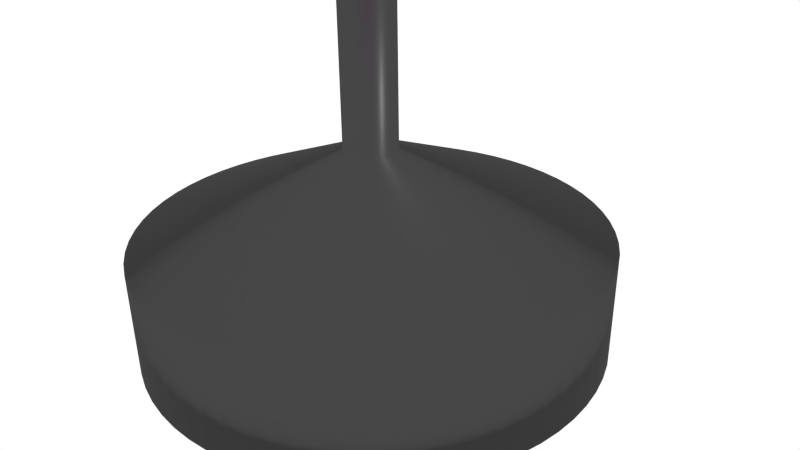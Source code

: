 # Source: table2.blend  (saved by Blender 2.75.0; exported with 4.5.12 LTS)
import bpy
from mathutils import Matrix  # noqa: F401  (used for matrix-valued properties, if any)

bpy.ops.wm.read_factory_settings(use_empty=True)
scene = bpy.context.scene
scene.name = 'Scene'

# ---- collections
col_collection_1 = bpy.data.collections.new('Collection 1'); scene.collection.children.link(col_collection_1)

# ---- images (referenced by path relative to the original .blend; pixels are not part of the script)
import os
ASSET_DIR = os.environ.get("B2B_ASSET_DIR", "")  # directory of the original .blend (textures are referenced by path, not embedded)
HERE = os.path.dirname(os.path.abspath(__file__))  # packed textures are extracted next to this script under _unpacked/

def load_image(name, relpath, width, height, colorspace="sRGB"):
    """Load a texture the original file referenced (path relative to the .blend, or extracted next to this script)."""
    p = next((c for c in (os.path.join(HERE, relpath), os.path.join(ASSET_DIR, relpath)) if relpath and os.path.exists(c)), "")
    if p:
        img = bpy.data.images.load(p, check_existing=True)
        img.name = name
    else:  # same state as the original file: an image datablock whose file is absent (Cycles renders it pink)
        img = bpy.data.images.new(name, width, height)
        img.source = "FILE"
        img.filepath = "//" + (relpath or name)
    img.colorspace_settings.name = colorspace
    return img
img_chair_wood_jpg_001 = load_image('chair_wood.jpg.001', 'chair_wood.jpg', 1024, 1024, 'sRGB')

# ---- materials (node trees are filled in below, after node groups)
mat_material = bpy.data.materials.new('Material')
mat_material.alpha_threshold = 0.0
mat_material.roughness = 0.5
mat_material.line_color = (0.0, 0.0, 0.0, 1.0)
mat_material_001 = bpy.data.materials.new('Material.001')
mat_material_001.alpha_threshold = 0.0
mat_material_001.roughness = 0.5
mat_material_001.line_color = (0.0, 0.0, 0.0, 1.0)

# ---- material node trees
mat_material.use_nodes = True; mat_material.node_tree.nodes.clear()
_N = mat_material.node_tree.nodes; _L = mat_material.node_tree.links
n0 = _N.new('ShaderNodeOutputMaterial'); n0.name = 'Material Output'; n0.location = (300, 300)
n1 = _N.new('ShaderNodeTexImage'); n1.name = 'Image Texture'; n1.location = (-180, 300)
n1.width = 140
n1.image = img_chair_wood_jpg_001
n2 = _N.new('ShaderNodeBsdfAnisotropic'); n2.name = 'Glossy BSDF'; n2.location = (10, 300)
n2.distribution = 'GGX'
n2.inputs[1].default_value = 0.3162
_L.new(n2.outputs[0], n0.inputs[0])
_L.new(n1.outputs[0], n2.inputs[0])
n0.is_active_output = True
mat_material_001.use_nodes = True; mat_material_001.node_tree.nodes.clear()
_N = mat_material_001.node_tree.nodes; _L = mat_material_001.node_tree.links
n0 = _N.new('ShaderNodeOutputMaterial'); n0.name = 'Material Output'; n0.location = (300, 300)
n1 = _N.new('ShaderNodeBsdfAnisotropic'); n1.name = 'Glossy BSDF'; n1.location = (10, 300)
n1.distribution = 'GGX'
n1.inputs[1].default_value = 0.3162
n2 = _N.new('ShaderNodeRGB'); n2.name = 'RGB'; n2.location = (-180, 300)
n2.outputs[0].default_value = (0.06372, 0.06372, 0.06372, 1.0)
_L.new(n1.outputs[0], n0.inputs[0])
_L.new(n2.outputs[0], n1.inputs[0])
n0.is_active_output = True

# ---- world
world_world = bpy.data.worlds.new('World'); scene.world = world_world
world_world.use_nodes = True; world_world.node_tree.nodes.clear()
_N = world_world.node_tree.nodes; _L = world_world.node_tree.links
n0 = _N.new('ShaderNodeOutputWorld'); n0.name = 'World Output'; n0.location = (300, 300)
n1 = _N.new('ShaderNodeBackground'); n1.name = 'Background'; n1.location = (10, 300)
n1.inputs[0].default_value = (1.0, 1.0, 1.0, 1.0)
_L.new(n1.outputs[0], n0.inputs[0])
n0.is_active_output = True
world_world.color = (0.05088, 0.05088, 0.05088)
world_world.use_sun_shadow = False
world_world.sun_shadow_jitter_overblur = 0.0
world_world.cycles.sampling_method = 'MANUAL'
world_world.cycles.sample_map_resolution = 256

# ---- cameras
cam_camera = bpy.data.cameras.new('Camera')
cam_camera.clip_end = 100.0
cam_camera.lens = 35.0
cam_camera.sensor_width = 32.0
cam_camera.sensor_height = 18.0
cam_camera.ortho_scale = 7.314
cam_camera.dof.focus_distance = 0.0

# ---- lights
light_lamp = bpy.data.lights.new('Lamp', 'POINT')
light_lamp.transmission_factor = 0.0
light_lamp.cutoff_distance = 30.0
light_lamp.energy = 100.0
light_lamp.shadow_buffer_clip_start = 1.001
light_lamp.shadow_soft_size = 0.1
light_lamp.shadow_maximum_resolution = 0.006
light_lamp.use_absolute_resolution = True
light_lamp.cycles.use_multiple_importance_sampling = False

# ---- meshes
me_cylinder_001 = bpy.data.meshes.new('Cylinder.001')
me_cylinder_001.from_pydata([(-4.341, -0.8665, 13.89), (-4.341, -0.8665, 14.25), (-4.234, -1.292, 13.89), (-4.234, -1.292, 14.25), (-4.086, -1.706, 13.89), (-4.086, -1.706, 14.25), (-3.899, -2.103, 13.89), (-3.899, -2.103, 14.25), (-3.673, -2.479, 13.89), (-3.673, -2.479, 14.25), (-3.411, -2.832, 13.89), (-3.411, -2.832, 14.25), (-3.116, -3.157, 13.89), (-3.116, -3.157, 14.25), (-2.791, -3.452, 13.89), (-2.791, -3.452, 14.25), (-2.438, -3.714, 13.89), (-2.438, -3.714, 14.25), (-2.062, -3.94, 13.89), (-2.062, -3.94, 14.25), (-1.665, -4.127, 13.89), (-1.665, -4.127, 14.25), (-1.251, -4.275, 13.89), (-1.251, -4.275, 14.25), (-0.8253, -4.382, 13.89), (-0.8253, -4.382, 14.25), (-0.391, -4.446, 13.89), (-0.391, -4.446, 14.25), (0.04759, -4.468, 13.89), (0.04759, -4.468, 14.25), (-4.405, -0.4321, 14.25), (-4.405, -0.4321, 13.89), (-4.427, 0.006462, 14.25), (-4.427, 0.006462, 13.89), (-4.405, 0.445, 14.25), (-4.405, 0.445, 13.89), (-4.341, 0.8794, 14.25), (-4.341, 0.8794, 13.89), (-4.234, 1.305, 14.25), (-4.234, 1.305, 13.89), (-4.086, 1.719, 14.25), (-4.086, 1.719, 13.89), (-3.899, 2.116, 14.25), (-3.899, 2.116, 13.89), (-3.673, 2.492, 14.25), (-3.673, 2.492, 13.89), (-3.411, 2.845, 14.25), (-3.411, 2.845, 13.89), (-3.116, 3.17, 14.25), (-3.116, 3.17, 13.89), (-2.791, 3.465, 14.25), (-2.791, 3.465, 13.89), (-2.438, 3.727, 14.25), (-2.438, 3.727, 13.89), (-2.062, 3.953, 14.25), (-2.062, 3.953, 13.89), (-1.665, 4.14, 14.25), (-1.665, 4.14, 13.89), (-1.251, 4.288, 14.25), (-1.251, 4.288, 13.89), (-0.8253, 4.395, 14.25), (-0.8253, 4.395, 13.89), (-0.391, 4.459, 14.25), (-0.391, 4.459, 13.89), (0.04759, 4.481, 14.25), (0.04759, 4.481, 13.89), (0.4862, 4.459, 14.25), (0.4862, 4.459, 13.89), (0.9205, 4.395, 14.25), (0.9205, 4.395, 13.89), (1.346, 4.288, 14.25), (1.346, 4.288, 13.89), (1.76, 4.14, 14.25), (1.76, 4.14, 13.89), (2.157, 3.953, 14.25), (2.157, 3.953, 13.89), (2.533, 3.727, 14.25), (2.533, 3.727, 13.89), (2.886, 3.465, 14.25), (2.886, 3.465, 13.89), (3.212, 3.17, 14.25), (3.212, 3.17, 13.89), (3.506, 2.845, 14.25), (3.506, 2.845, 13.89), (3.768, 2.492, 14.25), (3.768, 2.492, 13.89), (3.994, 2.116, 14.25), (3.994, 2.116, 13.89), (4.181, 1.719, 14.25), (4.181, 1.719, 13.89), (4.329, 1.305, 14.25), (4.329, 1.305, 13.89), (4.436, 0.8794, 14.25), (4.436, 0.8794, 13.89), (4.501, 0.445, 14.25), (4.501, 0.445, 13.89), (4.522, 0.006463, 14.25), (4.522, 0.006463, 13.89), (4.501, -0.4321, 14.25), (4.501, -0.4321, 13.89), (4.436, -0.8665, 14.25), (4.436, -0.8665, 13.89), (4.329, -1.292, 14.25), (4.329, -1.292, 13.89), (4.181, -1.706, 14.25), (4.181, -1.706, 13.89), (3.994, -2.103, 14.25), (3.994, -2.103, 13.89), (3.768, -2.479, 14.25), (3.768, -2.479, 13.89), (3.506, -2.832, 14.25), (3.506, -2.832, 13.89), (3.212, -3.157, 14.25), (3.212, -3.157, 13.89), (2.886, -3.452, 14.25), (2.886, -3.452, 13.89), (2.533, -3.714, 14.25), (2.533, -3.714, 13.89), (2.157, -3.94, 14.25), (2.157, -3.94, 13.89), (1.76, -4.127, 14.25), (1.76, -4.127, 13.89), (1.346, -4.275, 14.25), (1.346, -4.275, 13.89), (0.9205, -4.382, 14.25), (0.9205, -4.382, 13.89), (0.4862, -4.446, 14.25), (0.4862, -4.446, 13.89)], [], [(29, 28, 26, 27), (27, 26, 24, 25), (25, 24, 22, 23), (23, 22, 20, 21), (21, 20, 18, 19), (19, 18, 16, 17), (17, 16, 14, 15), (15, 14, 12, 13), (13, 12, 10, 11), (11, 10, 8, 9), (9, 8, 6, 7), (7, 6, 4, 5), (5, 4, 2, 3), (3, 2, 0, 1), (1, 0, 31, 30), (30, 31, 33, 32), (32, 33, 35, 34), (34, 35, 37, 36), (36, 37, 39, 38), (38, 39, 41, 40), (40, 41, 43, 42), (42, 43, 45, 44), (44, 45, 47, 46), (46, 47, 49, 48), (48, 49, 51, 50), (50, 51, 53, 52), (52, 53, 55, 54), (54, 55, 57, 56), (56, 57, 59, 58), (58, 59, 61, 60), (60, 61, 63, 62), (62, 63, 65, 64), (64, 65, 67, 66), (66, 67, 69, 68), (68, 69, 71, 70), (70, 71, 73, 72), (72, 73, 75, 74), (74, 75, 77, 76), (76, 77, 79, 78), (78, 79, 81, 80), (80, 81, 83, 82), (82, 83, 85, 84), (84, 85, 87, 86), (86, 87, 89, 88), (88, 89, 91, 90), (90, 91, 93, 92), (92, 93, 95, 94), (94, 95, 97, 96), (96, 97, 99, 98), (98, 99, 101, 100), (100, 101, 103, 102), (102, 103, 105, 104), (104, 105, 107, 106), (106, 107, 109, 108), (108, 109, 111, 110), (110, 111, 113, 112), (112, 113, 115, 114), (114, 115, 117, 116), (116, 117, 119, 118), (118, 119, 121, 120), (120, 121, 123, 122), (122, 123, 125, 124), (26, 28, 127, 125, 123, 121, 119, 117, 115, 113, 111, 109, 107, 105, 103, 101, 99, 97, 95, 93, 91, 89, 87, 85, 83, 81, 79, 77, 75, 73, 71, 69, 67, 65, 63, 61, 59, 57, 55, 53, 51, 49, 47, 45, 43, 41, 39, 37, 35, 33, 31, 0, 2, 4, 6, 8, 10, 12, 14, 16, 18, 20, 22, 24), (126, 127, 28, 29), (124, 125, 127, 126), (29, 27, 25, 23, 21, 19, 17, 15, 13, 11, 9, 7, 5, 3, 1, 30, 32, 34, 36, 38, 40, 42, 44, 46, 48, 50, 52, 54, 56, 58, 60, 62, 64, 66, 68, 70, 72, 74, 76, 78, 80, 82, 84, 86, 88, 90, 92, 94, 96, 98, 100, 102, 104, 106, 108, 110, 112, 114, 116, 118, 120, 122, 124, 126)])
_uv = me_cylinder_001.uv_layers.new(name='UVMap')
_uv.uv.foreach_set('vector', [-0.2157, -0.2157, 1.216, -0.2157, 1.216, 1.216, -0.2157, 1.216, -0.2157, -0.2157, 1.216, -0.2157, 1.216, 1.216, -0.2157, 1.216, -0.2157, -0.2157, 1.216, -0.2157, 1.216, 1.216, -0.2157, 1.216, -0.2157, -0.2157, 1.216, -0.2157, 1.216, 1.216, -0.2157, 1.216, -0.2157, -0.2157, 1.216, -0.2157, 1.216, 1.216, -0.2157, 1.216, -0.2157, -0.2157, 1.216, -0.2157, 1.216, 1.216, -0.2157, 1.216, -0.2157, -0.2157, 1.216, -0.2157, 1.216, 1.216, -0.2157, 1.216, -0.2157, -0.2157, 1.216, -0.2157, 1.216, 1.216, -0.2157, 1.216, -0.2157, -0.2157, 1.216, -0.2157, 1.216, 1.216, -0.2157, 1.216, -0.2157, -0.2157, 1.216, -0.2157, 1.216, 1.216, -0.2157, 1.216, -0.2157, -0.2157, 1.216, -0.2157, 1.216, 1.216, -0.2157, 1.216, -0.2157, -0.2157, 1.216, -0.2157, 1.216, 1.216, -0.2157, 1.216, -0.2157, -0.2157, 1.216, -0.2157, 1.216, 1.216, -0.2157, 1.216, -0.2157, -0.2157, 1.216, -0.2157, 1.216, 1.216, -0.2157, 1.216, -0.2157, -0.2157, 1.216, -0.2157, 1.216, 1.216, -0.2157, 1.216, -0.2157, -0.2157, 1.216, -0.2157, 1.216, 1.216, -0.2157, 1.216, -0.2157, -0.2157, 1.216, -0.2157, 1.216, 1.216, -0.2157, 1.216, -0.2157, -0.2157, 1.216, -0.2157, 1.216, 1.216, -0.2157, 1.216, -0.2157, -0.2157, 1.216, -0.2157, 1.216, 1.216, -0.2157, 1.216, -0.2157, -0.2157, 1.216, -0.2157, 1.216, 1.216, -0.2157, 1.216, -0.2157, -0.2157, 1.216, -0.2157, 1.216, 1.216, -0.2157, 1.216, -0.2157, -0.2157, 1.216, -0.2157, 1.216, 1.216, -0.2157, 1.216, -0.2157, -0.2157, 1.216, -0.2157, 1.216, 1.216, -0.2157, 1.216, -0.2157, -0.2157, 1.216, -0.2157, 1.216, 1.216, -0.2157, 1.216, -0.2157, -0.2157, 1.216, -0.2157, 1.216, 1.216, -0.2157, 1.216, -0.2157, -0.2157, 1.216, -0.2157, 1.216, 1.216, -0.2157, 1.216, -0.2157, -0.2157, 1.216, -0.2157, 1.216, 1.216, -0.2157, 1.216, -0.2157, -0.2157, 1.216, -0.2157, 1.216, 1.216, -0.2157, 1.216, -0.2157, -0.2157, 1.216, -0.2157, 1.216, 1.216, -0.2157, 1.216, -0.2157, -0.2157, 1.216, -0.2157, 1.216, 1.216, -0.2157, 1.216, -0.2157, -0.2157, 1.216, -0.2157, 1.216, 1.216, -0.2157, 1.216, -0.2157, -0.2157, 1.216, -0.2157, 1.216, 1.216, -0.2157, 1.216, -0.2157, -0.2157, 1.216, -0.2157, 1.216, 1.216, -0.2157, 1.216, -0.2157, -0.2157, 1.216, -0.2157, 1.216, 1.216, -0.2157, 1.216, -0.2157, -0.2157, 1.216, -0.2157, 1.216, 1.216, -0.2157, 1.216, -0.2157, -0.2157, 1.216, -0.2157, 1.216, 1.216, -0.2157, 1.216, -0.2157, -0.2157, 1.216, -0.2157, 1.216, 1.216, -0.2157, 1.216, -0.2157, -0.2157, 1.216, -0.2157, 1.216, 1.216, -0.2157, 1.216, -0.2157, -0.2157, 1.216, -0.2157, 1.216, 1.216, -0.2157, 1.216, -0.2157, -0.2157, 1.216, -0.2157, 1.216, 1.216, -0.2157, 1.216, -0.2157, -0.2157, 1.216, -0.2157, 1.216, 1.216, -0.2157, 1.216, -0.2157, -0.2157, 1.216, -0.2157, 1.216, 1.216, -0.2157, 1.216, -0.2157, -0.2157, 1.216, -0.2157, 1.216, 1.216, -0.2157, 1.216, -0.2157, -0.2157, 1.216, -0.2157, 1.216, 1.216, -0.2157, 1.216, -0.2157, -0.2157, 1.216, -0.2157, 1.216, 1.216, -0.2157, 1.216, -0.2157, -0.2157, 1.216, -0.2157, 1.216, 1.216, -0.2157, 1.216, -0.2157, -0.2157, 1.216, -0.2157, 1.216, 1.216, -0.2157, 1.216, -0.2157, -0.2157, 1.216, -0.2157, 1.216, 1.216, -0.2157, 1.216, -0.2157, -0.2157, 1.216, -0.2157, 1.216, 1.216, -0.2157, 1.216, -0.2157, -0.2157, 1.216, -0.2157, 1.216, 1.216, -0.2157, 1.216, -0.2157, -0.2157, 1.216, -0.2157, 1.216, 1.216, -0.2157, 1.216, -0.2157, -0.2157, 1.216, -0.2157, 1.216, 1.216, -0.2157, 1.216, -0.2157, -0.2157, 1.216, -0.2157, 1.216, 1.216, -0.2157, 1.216, -0.2157, -0.2157, 1.216, -0.2157, 1.216, 1.216, -0.2157, 1.216, -0.2157, -0.2157, 1.216, -0.2157, 1.216, 1.216, -0.2157, 1.216, -0.2157, -0.2157, 1.216, -0.2157, 1.216, 1.216, -0.2157, 1.216, -0.2157, -0.2157, 1.216, -0.2157, 1.216, 1.216, -0.2157, 1.216, -0.2157, -0.2157, 1.216, -0.2157, 1.216, 1.216, -0.2157, 1.216, -0.2157, -0.2157, 1.216, -0.2157, 1.216, 1.216, -0.2157, 1.216, -0.2157, -0.2157, 1.216, -0.2157, 1.216, 1.216, -0.2157, 1.216, -0.2157, -0.2157, 1.216, -0.2157, 1.216, 1.216, -0.2157, 1.216, -0.2157, -0.2157, 1.216, -0.2157, 1.216, 1.216, -0.2157, 1.216, 0.5, 1.216, 0.5701, 1.212, 0.6396, 1.202, 0.7078, 1.185, 0.7739, 1.161, 0.8374, 1.131, 0.8976, 1.095, 0.954, 1.053, 1.006, 1.006, 1.053, 0.954, 1.095, 0.8976, 1.131, 0.8374, 1.161, 0.7739, 1.185, 0.7078, 1.202, 0.6396, 1.212, 0.5701, 1.216, 0.5, 1.212, 0.4299, 1.202, 0.3604, 1.185, 0.2922, 1.161, 0.2261, 1.131, 0.1626, 1.095, 0.1024, 1.053, 0.04598, 1.006, -0.00606, 0.954, -0.05323, 0.8976, -0.09506, 0.8374, -0.1312, 0.7739, -0.1612, 0.7077, -0.1849, 0.6396, -0.2019, 0.5701, -0.2122, 0.5, -0.2157, 0.4299, -0.2122, 0.3604, -0.2019, 0.2922, -0.1849, 0.2261, -0.1612, 0.1626, -0.1312, 0.1024, -0.09506, 0.04598, -0.05323, -0.006061, -0.00606, -0.05323, 0.04598, -0.09506, 0.1024, -0.1312, 0.1626, -0.1612, 0.2261, -0.1849, 0.2923, -0.2019, 0.3604, -0.2122, 0.4299, -0.2157, 0.5, -0.2122, 0.5701, -0.2019, 0.6396, -0.1849, 0.7077, -0.1612, 0.7739, -0.1312, 0.8374, -0.09506, 0.8976, -0.05323, 0.954, -0.006061, 1.006, 0.04598, 1.053, 0.1024, 1.095, 0.1626, 1.131, 0.2261, 1.161, 0.2922, 1.185, 0.3604, 1.202, 0.4298, 1.212, -0.2157, -0.2157, 1.216, -0.2157, 1.216, 1.216, -0.2157, 1.216, -0.2157, -0.2157, 1.216, -0.2157, 1.216, 1.216, -0.2157, 1.216, 0.5, 1.216, 0.5701, 1.212, 0.6396, 1.202, 0.7078, 1.185, 0.7739, 1.161, 0.8374, 1.131, 0.8976, 1.095, 0.954, 1.053, 1.006, 1.006, 1.053, 0.954, 1.095, 0.8976, 1.131, 0.8374, 1.161, 0.7739, 1.185, 0.7078, 1.202, 0.6396, 1.212, 0.5701, 1.216, 0.5, 1.212, 0.4299, 1.202, 0.3604, 1.185, 0.2922, 1.161, 0.2261, 1.131, 0.1626, 1.095, 0.1024, 1.053, 0.04598, 1.006, -0.00606, 0.954, -0.05323, 0.8976, -0.09506, 0.8374, -0.1312, 0.7739, -0.1612, 0.7077, -0.1849, 0.6396, -0.2019, 0.5701, -0.2122, 0.5, -0.2157, 0.4299, -0.2122, 0.3604, -0.2019, 0.2922, -0.1849, 0.2261, -0.1612, 0.1626, -0.1312, 0.1024, -0.09506, 0.04598, -0.05323, -0.006061, -0.00606, -0.05323, 0.04598, -0.09506, 0.1024, -0.1312, 0.1626, -0.1612, 0.2261, -0.1849, 0.2923, -0.2019, 0.3604, -0.2122, 0.4299, -0.2157, 0.5, -0.2122, 0.5701, -0.2019, 0.6396, -0.1849, 0.7077, -0.1612, 0.7739, -0.1312, 0.8374, -0.09506, 0.8976, -0.05323, 0.954, -0.006061, 1.006, 0.04598, 1.053, 0.1024, 1.095, 0.1626, 1.131, 0.2261, 1.161, 0.2922, 1.185, 0.3604, 1.202, 0.4298, 1.212])
me_cylinder_001.materials.append(mat_material)
me_cylinder_001.use_remesh_preserve_volume = False
me_cylinder_001.use_remesh_preserve_attributes = False
me_cylinder_001.use_mirror_vertex_groups = False
me_cylinder_001.update()
me_cylinder = bpy.data.meshes.new('Cylinder')
me_cylinder.from_pydata([(-8.264e-07, -0.3435, 14.07), (-2.311e-06, -3.055, 0.3325), (-0.03367, -0.3419, 14.07), (-0.2994, -3.04, 0.3325), (-0.06702, -0.3369, 14.07), (-0.596, -2.996, 0.3325), (-0.09972, -0.3287, 14.07), (-0.8868, -2.923, 0.3325), (-0.1315, -0.3174, 14.07), (-1.169, -2.822, 0.3325), (-0.1619, -0.3029, 14.07), (-1.44, -2.694, 0.3325), (-0.1908, -0.2856, 14.07), (-1.697, -2.54, 0.3325), (-0.2179, -0.2655, 14.07), (-1.938, -2.361, 0.3325), (-0.2429, -0.2429, 14.07), (-2.16, -2.16, 0.3325), (-0.2655, -0.2179, 14.07), (-2.361, -1.938, 0.3325), (-0.2856, -0.1908, 14.07), (-2.54, -1.697, 0.3325), (-0.3029, -0.1619, 14.07), (-2.694, -1.44, 0.3325), (-0.3174, -0.1315, 14.07), (-2.822, -1.169, 0.3325), (-0.3287, -0.09972, 14.07), (-2.923, -0.8868, 0.3325), (-0.3369, -0.06702, 14.07), (-2.996, -0.596, 0.3325), (-0.3419, -0.03367, 14.07), (-3.04, -0.2994, 0.3325), (-0.3435, -2.731e-07, 14.07), (-3.055, -5.276e-07, 0.3325), (-0.3419, 0.03367, 14.07), (-3.04, 0.2994, 0.3325), (-0.3369, 0.06701, 14.07), (-2.996, 0.596, 0.3325), (-0.3287, 0.09972, 14.07), (-2.923, 0.8868, 0.3325), (-0.3174, 0.1315, 14.07), (-2.822, 1.169, 0.3325), (-0.3029, 0.1619, 14.07), (-2.694, 1.44, 0.3325), (-0.2856, 0.1908, 14.07), (-2.54, 1.697, 0.3325), (-0.2655, 0.2179, 14.07), (-2.361, 1.938, 0.3325), (-0.2429, 0.2429, 14.07), (-2.16, 2.16, 0.3325), (-0.2179, 0.2655, 14.07), (-1.938, 2.361, 0.3325), (-0.1908, 0.2856, 14.07), (-1.697, 2.54, 0.3325), (-0.1619, 0.3029, 14.07), (-1.44, 2.694, 0.3325), (-0.1315, 0.3174, 14.07), (-1.169, 2.822, 0.3325), (-0.09972, 0.3287, 14.07), (-0.8868, 2.923, 0.3325), (-0.06702, 0.3369, 14.07), (-0.596, 2.996, 0.3325), (-0.03367, 0.3419, 14.07), (-0.2994, 3.04, 0.3325), (-5.507e-07, 0.3435, 14.07), (1.408e-07, 3.055, 0.3325), (0.03367, 0.3419, 14.07), (0.2994, 3.04, 0.3325), (0.06701, 0.3369, 14.07), (0.596, 2.996, 0.3325), (0.09971, 0.3287, 14.07), (0.8868, 2.923, 0.3325), (0.1315, 0.3174, 14.07), (1.169, 2.822, 0.3325), (0.1619, 0.3029, 14.07), (1.44, 2.694, 0.3325), (0.1908, 0.2856, 14.07), (1.697, 2.54, 0.3325), (0.2179, 0.2655, 14.07), (1.938, 2.361, 0.3325), (0.2429, 0.2429, 14.07), (2.16, 2.16, 0.3325), (0.2655, 0.2179, 14.07), (2.361, 1.938, 0.3325), (0.2856, 0.1908, 14.07), (2.54, 1.697, 0.3325), (0.3029, 0.1619, 14.07), (2.694, 1.44, 0.3325), (0.3174, 0.1315, 14.07), (2.822, 1.169, 0.3325), (0.3287, 0.09971, 14.07), (2.923, 0.8868, 0.3325), (0.3369, 0.06701, 14.07), (2.996, 0.596, 0.3325), (0.3419, 0.03367, 14.07), (3.04, 0.2994, 0.3325), (0.3435, -1.694e-07, 14.07), (3.055, 3.949e-07, 0.3325), (0.3419, -0.03367, 14.07), (3.04, -0.2994, 0.3325), (0.3369, -0.06702, 14.07), (2.996, -0.596, 0.3325), (0.3287, -0.09972, 14.07), (2.923, -0.8868, 0.3325), (0.3174, -0.1315, 14.07), (2.822, -1.169, 0.3325), (0.3029, -0.1619, 14.07), (2.694, -1.44, 0.3325), (0.2856, -0.1908, 14.07), (2.54, -1.697, 0.3325), (0.2655, -0.2179, 14.07), (2.361, -1.938, 0.3325), (0.2429, -0.2429, 14.07), (2.16, -2.16, 0.3325), (0.2179, -0.2655, 14.07), (1.938, -2.361, 0.3325), (0.1908, -0.2856, 14.07), (1.697, -2.54, 0.3325), (0.1619, -0.3029, 14.07), (1.44, -2.694, 0.3325), (0.1315, -0.3174, 14.07), (1.169, -2.822, 0.3325), (0.09972, -0.3287, 14.07), (0.8868, -2.923, 0.3325), (0.06702, -0.3369, 14.07), (0.596, -2.996, 0.3325), (0.03367, -0.3419, 14.07), (0.2994, -3.04, 0.3325), (-8.264e-07, -0.3435, 1.472), (-0.03367, -0.3419, 1.472), (-0.06702, -0.3369, 1.472), (-0.09972, -0.3287, 1.472), (-0.1315, -0.3174, 1.472), (-0.1619, -0.3029, 1.472), (-0.1908, -0.2856, 1.472), (-0.2179, -0.2655, 1.472), (-0.2429, -0.2429, 1.472), (-0.2655, -0.2179, 1.472), (-0.2856, -0.1908, 1.472), (-0.3029, -0.1619, 1.472), (-0.3174, -0.1315, 1.472), (-0.3287, -0.09972, 1.472), (-0.3369, -0.06702, 1.472), (-0.3419, -0.03367, 1.472), (-0.3435, -2.731e-07, 1.472), (-0.3419, 0.03367, 1.472), (-0.3369, 0.06701, 1.472), (-0.3287, 0.09972, 1.472), (-0.3174, 0.1315, 1.472), (-0.3029, 0.1619, 1.472), (-0.2856, 0.1908, 1.472), (-0.2655, 0.2179, 1.472), (-0.2429, 0.2429, 1.472), (-0.2179, 0.2655, 1.472), (-0.1908, 0.2856, 1.472), (-0.1619, 0.3029, 1.472), (-0.1315, 0.3174, 1.472), (-0.09972, 0.3287, 1.472), (-0.06702, 0.3369, 1.472), (-0.03367, 0.3419, 1.472), (-5.507e-07, 0.3435, 1.472), (0.03367, 0.3419, 1.472), (0.06701, 0.3369, 1.472), (0.09971, 0.3287, 1.472), (0.1315, 0.3174, 1.472), (0.1619, 0.3029, 1.472), (0.1908, 0.2856, 1.472), (0.2179, 0.2655, 1.472), (0.2429, 0.2429, 1.472), (0.2655, 0.2179, 1.472), (0.2856, 0.1908, 1.472), (0.3029, 0.1619, 1.472), (0.3174, 0.1315, 1.472), (0.3287, 0.09971, 1.472), (0.3369, 0.06701, 1.472), (0.3419, 0.03367, 1.472), (0.3435, -1.694e-07, 1.472), (0.3419, -0.03367, 1.472), (0.3369, -0.06702, 1.472), (0.3287, -0.09972, 1.472), (0.3174, -0.1315, 1.472), (0.3029, -0.1619, 1.472), (0.2856, -0.1908, 1.472), (0.2655, -0.2179, 1.472), (0.2429, -0.2429, 1.472), (0.2179, -0.2655, 1.472), (0.1908, -0.2856, 1.472), (0.1619, -0.3029, 1.472), (0.1315, -0.3174, 1.472), (0.09972, -0.3287, 1.472), (0.06702, -0.3369, 1.472), (0.03367, -0.3419, 1.472), (-0.2994, -3.04, -1.065), (-2.327e-06, -3.055, -1.065), (-0.596, -2.996, -1.065), (-0.8868, -2.923, -1.065), (-1.169, -2.822, -1.065), (-1.44, -2.694, -1.065), (-1.697, -2.54, -1.065), (-1.938, -2.361, -1.065), (-2.16, -2.16, -1.065), (-2.361, -1.938, -1.065), (-2.54, -1.697, -1.065), (-2.694, -1.44, -1.065), (-2.822, -1.169, -1.065), (-2.923, -0.8868, -1.065), (-2.996, -0.596, -1.065), (-3.04, -0.2994, -1.065), (-3.055, -5.276e-07, -1.065), (-3.04, 0.2994, -1.065), (-2.996, 0.596, -1.065), (-2.923, 0.8868, -1.065), (-2.822, 1.169, -1.065), (-2.694, 1.44, -1.065), (-2.54, 1.697, -1.065), (-2.361, 1.938, -1.065), (-2.16, 2.16, -1.065), (-1.938, 2.361, -1.065), (-1.697, 2.54, -1.065), (-1.44, 2.694, -1.065), (-1.169, 2.822, -1.065), (-0.8868, 2.923, -1.065), (-0.596, 2.996, -1.065), (-0.2994, 3.04, -1.065), (1.247e-07, 3.055, -1.065), (0.2994, 3.04, -1.065), (0.596, 2.996, -1.065), (0.8868, 2.923, -1.065), (1.169, 2.822, -1.065), (1.44, 2.694, -1.065), (1.697, 2.54, -1.065), (1.938, 2.361, -1.065), (2.16, 2.16, -1.065), (2.361, 1.938, -1.065), (2.54, 1.697, -1.065), (2.694, 1.44, -1.065), (2.822, 1.169, -1.065), (2.923, 0.8868, -1.065), (2.996, 0.596, -1.065), (3.04, 0.2994, -1.065), (3.055, 3.949e-07, -1.065), (3.04, -0.2994, -1.065), (2.996, -0.596, -1.065), (2.923, -0.8868, -1.065), (2.822, -1.169, -1.065), (2.694, -1.44, -1.065), (2.54, -1.697, -1.065), (2.361, -1.938, -1.065), (2.16, -2.16, -1.065), (1.938, -2.361, -1.065), (1.697, -2.54, -1.065), (1.44, -2.694, -1.065), (1.169, -2.822, -1.065), (0.8868, -2.923, -1.065), (0.596, -2.996, -1.065), (0.2994, -3.04, -1.065)], [], [(128, 1, 3, 129), (129, 3, 5, 130), (130, 5, 7, 131), (131, 7, 9, 132), (132, 9, 11, 133), (133, 11, 13, 134), (134, 13, 15, 135), (135, 15, 17, 136), (136, 17, 19, 137), (137, 19, 21, 138), (138, 21, 23, 139), (139, 23, 25, 140), (140, 25, 27, 141), (141, 27, 29, 142), (142, 29, 31, 143), (143, 31, 33, 144), (144, 33, 35, 145), (145, 35, 37, 146), (146, 37, 39, 147), (147, 39, 41, 148), (148, 41, 43, 149), (149, 43, 45, 150), (150, 45, 47, 151), (151, 47, 49, 152), (152, 49, 51, 153), (153, 51, 53, 154), (154, 53, 55, 155), (155, 55, 57, 156), (156, 57, 59, 157), (157, 59, 61, 158), (158, 61, 63, 159), (159, 63, 65, 160), (160, 65, 67, 161), (161, 67, 69, 162), (162, 69, 71, 163), (163, 71, 73, 164), (164, 73, 75, 165), (165, 75, 77, 166), (166, 77, 79, 167), (167, 79, 81, 168), (168, 81, 83, 169), (169, 83, 85, 170), (170, 85, 87, 171), (171, 87, 89, 172), (172, 89, 91, 173), (173, 91, 93, 174), (174, 93, 95, 175), (175, 95, 97, 176), (176, 97, 99, 177), (177, 99, 101, 178), (178, 101, 103, 179), (179, 103, 105, 180), (180, 105, 107, 181), (181, 107, 109, 182), (182, 109, 111, 183), (183, 111, 113, 184), (184, 113, 115, 185), (185, 115, 117, 186), (186, 117, 119, 187), (187, 119, 121, 188), (188, 121, 123, 189), (189, 123, 125, 190), (111, 109, 246, 247), (191, 127, 1, 128), (190, 125, 127, 191), (0, 2, 4, 6, 8, 10, 12, 14, 16, 18, 20, 22, 24, 26, 28, 30, 32, 34, 36, 38, 40, 42, 44, 46, 48, 50, 52, 54, 56, 58, 60, 62, 64, 66, 68, 70, 72, 74, 76, 78, 80, 82, 84, 86, 88, 90, 92, 94, 96, 98, 100, 102, 104, 106, 108, 110, 112, 114, 116, 118, 120, 122, 124, 126), (124, 190, 191, 126), (126, 191, 128, 0), (122, 189, 190, 124), (120, 188, 189, 122), (118, 187, 188, 120), (116, 186, 187, 118), (114, 185, 186, 116), (112, 184, 185, 114), (110, 183, 184, 112), (108, 182, 183, 110), (106, 181, 182, 108), (104, 180, 181, 106), (102, 179, 180, 104), (100, 178, 179, 102), (98, 177, 178, 100), (96, 176, 177, 98), (94, 175, 176, 96), (92, 174, 175, 94), (90, 173, 174, 92), (88, 172, 173, 90), (86, 171, 172, 88), (84, 170, 171, 86), (82, 169, 170, 84), (80, 168, 169, 82), (78, 167, 168, 80), (76, 166, 167, 78), (74, 165, 166, 76), (72, 164, 165, 74), (70, 163, 164, 72), (68, 162, 163, 70), (66, 161, 162, 68), (64, 160, 161, 66), (62, 159, 160, 64), (60, 158, 159, 62), (58, 157, 158, 60), (56, 156, 157, 58), (54, 155, 156, 56), (52, 154, 155, 54), (50, 153, 154, 52), (48, 152, 153, 50), (46, 151, 152, 48), (44, 150, 151, 46), (42, 149, 150, 44), (40, 148, 149, 42), (38, 147, 148, 40), (36, 146, 147, 38), (34, 145, 146, 36), (32, 144, 145, 34), (30, 143, 144, 32), (28, 142, 143, 30), (26, 141, 142, 28), (24, 140, 141, 26), (22, 139, 140, 24), (20, 138, 139, 22), (18, 137, 138, 20), (16, 136, 137, 18), (14, 135, 136, 16), (12, 134, 135, 14), (10, 133, 134, 12), (8, 132, 133, 10), (6, 131, 132, 8), (4, 130, 131, 6), (2, 129, 130, 4), (0, 128, 129, 2), (192, 193, 255, 254, 253, 252, 251, 250, 249, 248, 247, 246, 245, 244, 243, 242, 241, 240, 239, 238, 237, 236, 235, 234, 233, 232, 231, 230, 229, 228, 227, 226, 225, 224, 223, 222, 221, 220, 219, 218, 217, 216, 215, 214, 213, 212, 211, 210, 209, 208, 207, 206, 205, 204, 203, 202, 201, 200, 199, 198, 197, 196, 195, 194), (59, 57, 220, 221), (1, 127, 255, 193), (7, 5, 194, 195), (77, 75, 229, 230), (25, 23, 203, 204), (95, 93, 238, 239), (43, 41, 212, 213), (113, 111, 247, 248), (61, 59, 221, 222), (9, 7, 195, 196), (79, 77, 230, 231), (27, 25, 204, 205), (97, 95, 239, 240), (45, 43, 213, 214), (115, 113, 248, 249), (63, 61, 222, 223), (11, 9, 196, 197), (81, 79, 231, 232), (29, 27, 205, 206), (99, 97, 240, 241), (47, 45, 214, 215), (117, 115, 249, 250), (65, 63, 223, 224), (13, 11, 197, 198), (83, 81, 232, 233), (31, 29, 206, 207), (101, 99, 241, 242), (49, 47, 215, 216), (119, 117, 250, 251), (67, 65, 224, 225), (15, 13, 198, 199), (85, 83, 233, 234), (33, 31, 207, 208), (103, 101, 242, 243), (51, 49, 216, 217), (121, 119, 251, 252), (69, 67, 225, 226), (17, 15, 199, 200), (87, 85, 234, 235), (35, 33, 208, 209), (105, 103, 243, 244), (53, 51, 217, 218), (123, 121, 252, 253), (71, 69, 226, 227), (19, 17, 200, 201), (89, 87, 235, 236), (37, 35, 209, 210), (107, 105, 244, 245), (3, 1, 193, 192), (55, 53, 218, 219), (125, 123, 253, 254), (73, 71, 227, 228), (21, 19, 201, 202), (91, 89, 236, 237), (39, 37, 210, 211), (109, 107, 245, 246), (57, 55, 219, 220), (127, 125, 254, 255), (5, 3, 192, 194), (75, 73, 228, 229), (23, 21, 202, 203), (93, 91, 237, 238), (41, 39, 211, 212)])
me_cylinder.polygons.foreach_set('use_smooth', [True] * 194)
me_cylinder.materials.append(mat_material_001)
me_cylinder.use_remesh_preserve_volume = False
me_cylinder.use_remesh_preserve_attributes = False
me_cylinder.use_mirror_vertex_groups = False
me_cylinder.update()

# ---- objects
ob_cylinder_001 = bpy.data.objects.new('Cylinder.001', me_cylinder_001)
ob_cylinder = bpy.data.objects.new('Cylinder', me_cylinder)
ob_lamp = bpy.data.objects.new('Lamp', light_lamp)
ob_camera = bpy.data.objects.new('Camera', cam_camera)

# ---- transforms, parenting, visibility, modifiers, constraints
ob_cylinder_001.location = (0.0, 0.0, 0.0)
ob_cylinder_001.scale = (1.164, 1.164, 0.999)
ob_cylinder_001.lineart.crease_threshold = 0.0
ob_cylinder.location = (0.0, 0.0, 0.0)
ob_cylinder.lineart.crease_threshold = 0.0
ob_lamp.location = (4.076, 1.005, 5.904)
ob_lamp.rotation_euler = (0.6503, 0.05522, 1.866)
ob_lamp.lock_rotations_4d = False
ob_lamp.empty_display_type = 'ARROWS'
ob_lamp.color = (0.0, 0.0, 0.0, 0.0)
ob_lamp.lineart.crease_threshold = 0.0
ob_camera.location = (7.481, -6.508, 5.344)
ob_camera.rotation_euler = (1.109, 0.01082, 0.8149)
ob_camera.lock_rotations_4d = False
ob_camera.empty_display_type = 'ARROWS'
ob_camera.color = (0.0, 0.0, 0.0, 0.0)
ob_camera.display_type = 'WIRE'
ob_camera.lineart.crease_threshold = 0.0

# ---- collection membership
col_collection_1.objects.link(ob_cylinder_001)
col_collection_1.objects.link(ob_cylinder)
col_collection_1.objects.link(ob_lamp)
col_collection_1.objects.link(ob_camera)

# ---- scene / render settings (as saved in the file)
scene.camera = ob_camera
scene.frame_start = 1; scene.frame_end = 250; scene.frame_set(1)
scene.render.engine = 'CYCLES'
scene.render.resolution_percentage = 50
scene.render.dither_intensity = 0.0
scene.cycles.use_denoising = False
scene.cycles.samples = 10
scene.cycles.sampling_pattern = 'TABULATED_SOBOL'
scene.cycles.light_sampling_threshold = 0.0
scene.cycles.use_adaptive_sampling = False
scene.cycles.use_light_tree = False
scene.cycles.blur_glossy = 0.0
scene.cycles.pixel_filter_type = 'GAUSSIAN'
scene.cycles.sample_clamp_indirect = 0.0
scene.view_settings.view_transform = 'Standard'
bpy.context.view_layer.update()

